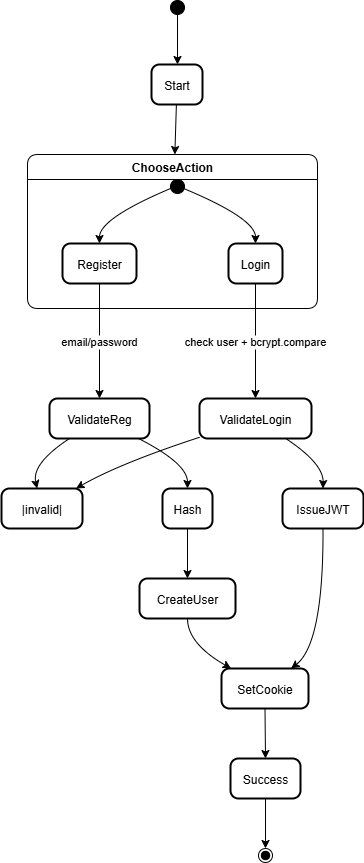

The diagram above was exported from draw.io. Its source (the exported page's mxGraphModel, read from the mxfile embedded in the PNG):
<mxGraphModel dx="1737" dy="1013" grid="1" gridSize="10" guides="1" tooltips="1" connect="1" arrows="1" fold="1" page="1" pageScale="1" pageWidth="850" pageHeight="1100" math="0" shadow="0">
  <root>
    <mxCell id="0" />
    <mxCell id="1" parent="0" />
    <mxCell id="jAzF7gh8OBVqlIjNCKkK-115" value="" style="ellipse;fillColor=strokeColor;" vertex="1" parent="1">
      <mxGeometry x="189" y="20" width="14" height="14" as="geometry" />
    </mxCell>
    <mxCell id="jAzF7gh8OBVqlIjNCKkK-116" value="Start" style="rounded=1;arcSize=20;strokeWidth=2" vertex="1" parent="1">
      <mxGeometry x="170" y="84" width="51" height="40" as="geometry" />
    </mxCell>
    <mxCell id="jAzF7gh8OBVqlIjNCKkK-117" value="ChooseAction" style="swimlane;fontStyle=1;align=center;verticalAlign=middle;startSize=25;container=0;collapsible=0;rounded=1;arcSize=14;dropTarget=0;" vertex="1" parent="1">
      <mxGeometry x="46" y="174" width="290" height="154" as="geometry" />
    </mxCell>
    <mxCell id="jAzF7gh8OBVqlIjNCKkK-118" value="" style="ellipse;fillColor=strokeColor;" vertex="1" parent="1">
      <mxGeometry x="189" y="199" width="14" height="14" as="geometry" />
    </mxCell>
    <mxCell id="jAzF7gh8OBVqlIjNCKkK-119" value="Register" style="rounded=1;arcSize=20;strokeWidth=2" vertex="1" parent="1">
      <mxGeometry x="81" y="263" width="74" height="40" as="geometry" />
    </mxCell>
    <mxCell id="jAzF7gh8OBVqlIjNCKkK-120" value="Login" style="rounded=1;arcSize=20;strokeWidth=2" vertex="1" parent="1">
      <mxGeometry x="247" y="263" width="54" height="40" as="geometry" />
    </mxCell>
    <mxCell id="jAzF7gh8OBVqlIjNCKkK-121" value="ValidateReg" style="rounded=1;arcSize=20;strokeWidth=2" vertex="1" parent="1">
      <mxGeometry x="68" y="418" width="100" height="40" as="geometry" />
    </mxCell>
    <mxCell id="jAzF7gh8OBVqlIjNCKkK-122" value="|invalid|" style="rounded=1;arcSize=20;strokeWidth=2" vertex="1" parent="1">
      <mxGeometry x="20" y="508" width="81" height="40" as="geometry" />
    </mxCell>
    <mxCell id="jAzF7gh8OBVqlIjNCKkK-123" value="Hash" style="rounded=1;arcSize=20;strokeWidth=2" vertex="1" parent="1">
      <mxGeometry x="181" y="508" width="50" height="40" as="geometry" />
    </mxCell>
    <mxCell id="jAzF7gh8OBVqlIjNCKkK-124" value="CreateUser" style="rounded=1;arcSize=20;strokeWidth=2" vertex="1" parent="1">
      <mxGeometry x="158" y="598" width="96" height="40" as="geometry" />
    </mxCell>
    <mxCell id="jAzF7gh8OBVqlIjNCKkK-125" value="SetCookie" style="rounded=1;arcSize=20;strokeWidth=2" vertex="1" parent="1">
      <mxGeometry x="240" y="688" width="87" height="40" as="geometry" />
    </mxCell>
    <mxCell id="jAzF7gh8OBVqlIjNCKkK-126" value="Success" style="rounded=1;arcSize=20;strokeWidth=2" vertex="1" parent="1">
      <mxGeometry x="249" y="778" width="70" height="40" as="geometry" />
    </mxCell>
    <mxCell id="jAzF7gh8OBVqlIjNCKkK-127" value="ValidateLogin" style="rounded=1;arcSize=20;strokeWidth=2" vertex="1" parent="1">
      <mxGeometry x="218" y="418" width="112" height="40" as="geometry" />
    </mxCell>
    <mxCell id="jAzF7gh8OBVqlIjNCKkK-128" value="IssueJWT" style="rounded=1;arcSize=20;strokeWidth=2" vertex="1" parent="1">
      <mxGeometry x="301" y="508" width="81" height="40" as="geometry" />
    </mxCell>
    <mxCell id="jAzF7gh8OBVqlIjNCKkK-129" value="" style="ellipse;shape=endState;fillColor=strokeColor;" vertex="1" parent="1">
      <mxGeometry x="277" y="868" width="14" height="14" as="geometry" />
    </mxCell>
    <mxCell id="jAzF7gh8OBVqlIjNCKkK-130" value="" style="curved=1;startArrow=none;;exitX=0.49;exitY=1;entryX=0.51;entryY=0;rounded=0;" edge="1" parent="1" source="jAzF7gh8OBVqlIjNCKkK-115" target="jAzF7gh8OBVqlIjNCKkK-116">
      <mxGeometry relative="1" as="geometry">
        <Array as="points" />
      </mxGeometry>
    </mxCell>
    <mxCell id="jAzF7gh8OBVqlIjNCKkK-131" value="" style="curved=1;startArrow=none;;exitX=-0.01;exitY=0.71;entryX=0.5;entryY=0;rounded=0;" edge="1" parent="1" source="jAzF7gh8OBVqlIjNCKkK-118" target="jAzF7gh8OBVqlIjNCKkK-119">
      <mxGeometry relative="1" as="geometry">
        <Array as="points">
          <mxPoint x="118" y="238" />
        </Array>
      </mxGeometry>
    </mxCell>
    <mxCell id="jAzF7gh8OBVqlIjNCKkK-132" value="" style="curved=1;startArrow=none;;exitX=0.99;exitY=0.71;entryX=0.5;entryY=0;rounded=0;" edge="1" parent="1" source="jAzF7gh8OBVqlIjNCKkK-118" target="jAzF7gh8OBVqlIjNCKkK-120">
      <mxGeometry relative="1" as="geometry">
        <Array as="points">
          <mxPoint x="274" y="238" />
        </Array>
      </mxGeometry>
    </mxCell>
    <mxCell id="jAzF7gh8OBVqlIjNCKkK-133" value="email/password" style="curved=1;startArrow=none;;exitX=0.5;exitY=1;entryX=0.5;entryY=0;rounded=0;" edge="1" parent="1" source="jAzF7gh8OBVqlIjNCKkK-119" target="jAzF7gh8OBVqlIjNCKkK-121">
      <mxGeometry relative="1" as="geometry">
        <Array as="points" />
      </mxGeometry>
    </mxCell>
    <mxCell id="jAzF7gh8OBVqlIjNCKkK-134" value="" style="curved=1;startArrow=none;;exitX=0.2;exitY=1;entryX=0.44;entryY=0;rounded=0;" edge="1" parent="1" source="jAzF7gh8OBVqlIjNCKkK-121" target="jAzF7gh8OBVqlIjNCKkK-122">
      <mxGeometry relative="1" as="geometry">
        <Array as="points">
          <mxPoint x="50" y="483" />
        </Array>
      </mxGeometry>
    </mxCell>
    <mxCell id="jAzF7gh8OBVqlIjNCKkK-135" value="" style="curved=1;startArrow=none;;exitX=0.89;exitY=1;entryX=0.5;entryY=0;rounded=0;" edge="1" parent="1" source="jAzF7gh8OBVqlIjNCKkK-121" target="jAzF7gh8OBVqlIjNCKkK-123">
      <mxGeometry relative="1" as="geometry">
        <Array as="points">
          <mxPoint x="206" y="483" />
        </Array>
      </mxGeometry>
    </mxCell>
    <mxCell id="jAzF7gh8OBVqlIjNCKkK-136" value="" style="curved=1;startArrow=none;;exitX=0.5;exitY=1;entryX=0.5;entryY=0;rounded=0;" edge="1" parent="1" source="jAzF7gh8OBVqlIjNCKkK-123" target="jAzF7gh8OBVqlIjNCKkK-124">
      <mxGeometry relative="1" as="geometry">
        <Array as="points" />
      </mxGeometry>
    </mxCell>
    <mxCell id="jAzF7gh8OBVqlIjNCKkK-137" value="" style="curved=1;startArrow=none;;exitX=0.5;exitY=1;entryX=0.11;entryY=0;rounded=0;" edge="1" parent="1" source="jAzF7gh8OBVqlIjNCKkK-124" target="jAzF7gh8OBVqlIjNCKkK-125">
      <mxGeometry relative="1" as="geometry">
        <Array as="points">
          <mxPoint x="206" y="663" />
        </Array>
      </mxGeometry>
    </mxCell>
    <mxCell id="jAzF7gh8OBVqlIjNCKkK-138" value="" style="curved=1;startArrow=none;;exitX=0.5;exitY=1;entryX=0.5;entryY=0;rounded=0;" edge="1" parent="1" source="jAzF7gh8OBVqlIjNCKkK-125" target="jAzF7gh8OBVqlIjNCKkK-126">
      <mxGeometry relative="1" as="geometry">
        <Array as="points" />
      </mxGeometry>
    </mxCell>
    <mxCell id="jAzF7gh8OBVqlIjNCKkK-139" value="check user + bcrypt.compare" style="curved=1;startArrow=none;;exitX=0.5;exitY=1;entryX=0.5;entryY=0;rounded=0;" edge="1" parent="1" source="jAzF7gh8OBVqlIjNCKkK-120" target="jAzF7gh8OBVqlIjNCKkK-127">
      <mxGeometry relative="1" as="geometry">
        <Array as="points" />
      </mxGeometry>
    </mxCell>
    <mxCell id="jAzF7gh8OBVqlIjNCKkK-140" value="" style="curved=1;startArrow=none;;exitX=0;exitY=0.97;entryX=0.92;entryY=0;rounded=0;" edge="1" parent="1" source="jAzF7gh8OBVqlIjNCKkK-127" target="jAzF7gh8OBVqlIjNCKkK-122">
      <mxGeometry relative="1" as="geometry">
        <Array as="points">
          <mxPoint x="138" y="483" />
        </Array>
      </mxGeometry>
    </mxCell>
    <mxCell id="jAzF7gh8OBVqlIjNCKkK-141" value="" style="curved=1;startArrow=none;;exitX=0.77;exitY=1;entryX=0.5;entryY=0;rounded=0;" edge="1" parent="1" source="jAzF7gh8OBVqlIjNCKkK-127" target="jAzF7gh8OBVqlIjNCKkK-128">
      <mxGeometry relative="1" as="geometry">
        <Array as="points">
          <mxPoint x="342" y="483" />
        </Array>
      </mxGeometry>
    </mxCell>
    <mxCell id="jAzF7gh8OBVqlIjNCKkK-142" value="" style="curved=1;startArrow=none;;exitX=0.5;exitY=1;entryX=0.8;entryY=0;rounded=0;" edge="1" parent="1" source="jAzF7gh8OBVqlIjNCKkK-128" target="jAzF7gh8OBVqlIjNCKkK-125">
      <mxGeometry relative="1" as="geometry">
        <Array as="points">
          <mxPoint x="342" y="663" />
        </Array>
      </mxGeometry>
    </mxCell>
    <mxCell id="jAzF7gh8OBVqlIjNCKkK-143" value="" style="curved=1;startArrow=none;;exitX=0.5;exitY=1;entryX=0.49;entryY=0;rounded=0;" edge="1" parent="1" source="jAzF7gh8OBVqlIjNCKkK-126" target="jAzF7gh8OBVqlIjNCKkK-129">
      <mxGeometry relative="1" as="geometry">
        <Array as="points" />
      </mxGeometry>
    </mxCell>
    <mxCell id="jAzF7gh8OBVqlIjNCKkK-144" value="" style="curved=1;startArrow=none;;rounded=0;" edge="1" parent="1" source="jAzF7gh8OBVqlIjNCKkK-116" target="jAzF7gh8OBVqlIjNCKkK-117">
      <mxGeometry relative="1" as="geometry">
        <Array as="points" />
      </mxGeometry>
    </mxCell>
  </root>
</mxGraphModel>